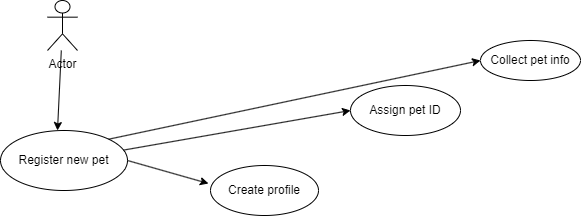

The diagram above was exported from draw.io. Its source (the exported page's mxGraphModel, read from the mxfile embedded in the PNG):
<mxGraphModel dx="1626" dy="784" grid="1" gridSize="10" guides="1" tooltips="1" connect="1" arrows="1" fold="1" page="1" pageScale="1" pageWidth="850" pageHeight="1100" math="0" shadow="0">
  <root>
    <mxCell id="0" />
    <mxCell id="1" parent="0" />
    <mxCell id="1x-WTIp9X42OiKSLsdy0-1" value="Actor" style="shape=umlActor;verticalLabelPosition=bottom;verticalAlign=top;html=1;" vertex="1" parent="1">
      <mxGeometry x="247" y="360" width="30" height="50" as="geometry" />
    </mxCell>
    <mxCell id="1x-WTIp9X42OiKSLsdy0-5" value="" style="endArrow=classic;html=1;rounded=0;" edge="1" parent="1" source="1x-WTIp9X42OiKSLsdy0-1">
      <mxGeometry width="50" height="50" relative="1" as="geometry">
        <mxPoint x="237" y="420" as="sourcePoint" />
        <mxPoint x="257" y="490" as="targetPoint" />
      </mxGeometry>
    </mxCell>
    <mxCell id="1x-WTIp9X42OiKSLsdy0-6" value="Register new pet" style="ellipse;whiteSpace=wrap;html=1;" vertex="1" parent="1">
      <mxGeometry x="200" y="490" width="127" height="60" as="geometry" />
    </mxCell>
    <mxCell id="1x-WTIp9X42OiKSLsdy0-7" value="Create profile" style="ellipse;whiteSpace=wrap;html=1;" vertex="1" parent="1">
      <mxGeometry x="410" y="525" width="108" height="50" as="geometry" />
    </mxCell>
    <mxCell id="1x-WTIp9X42OiKSLsdy0-8" value="Assign pet ID" style="ellipse;whiteSpace=wrap;html=1;" vertex="1" parent="1">
      <mxGeometry x="550" y="445" width="110" height="50" as="geometry" />
    </mxCell>
    <mxCell id="1x-WTIp9X42OiKSLsdy0-9" value="Collect pet info" style="ellipse;whiteSpace=wrap;html=1;" vertex="1" parent="1">
      <mxGeometry x="680" y="400" width="100" height="40" as="geometry" />
    </mxCell>
    <mxCell id="1x-WTIp9X42OiKSLsdy0-10" value="" style="endArrow=classic;html=1;rounded=0;exitX=1;exitY=0.5;exitDx=0;exitDy=0;entryX=-0.019;entryY=0.36;entryDx=0;entryDy=0;entryPerimeter=0;" edge="1" parent="1" source="1x-WTIp9X42OiKSLsdy0-6" target="1x-WTIp9X42OiKSLsdy0-7">
      <mxGeometry width="50" height="50" relative="1" as="geometry">
        <mxPoint x="271" y="420" as="sourcePoint" />
        <mxPoint x="267" y="500" as="targetPoint" />
      </mxGeometry>
    </mxCell>
    <mxCell id="1x-WTIp9X42OiKSLsdy0-11" value="" style="endArrow=classic;html=1;rounded=0;entryX=0;entryY=0.5;entryDx=0;entryDy=0;" edge="1" parent="1" source="1x-WTIp9X42OiKSLsdy0-6" target="1x-WTIp9X42OiKSLsdy0-8">
      <mxGeometry width="50" height="50" relative="1" as="geometry">
        <mxPoint x="281" y="430" as="sourcePoint" />
        <mxPoint x="277" y="510" as="targetPoint" />
      </mxGeometry>
    </mxCell>
    <mxCell id="1x-WTIp9X42OiKSLsdy0-12" value="" style="endArrow=classic;html=1;rounded=0;entryX=0;entryY=0.5;entryDx=0;entryDy=0;exitX=1;exitY=0;exitDx=0;exitDy=0;" edge="1" parent="1" source="1x-WTIp9X42OiKSLsdy0-6" target="1x-WTIp9X42OiKSLsdy0-9">
      <mxGeometry width="50" height="50" relative="1" as="geometry">
        <mxPoint x="291" y="440" as="sourcePoint" />
        <mxPoint x="287" y="520" as="targetPoint" />
      </mxGeometry>
    </mxCell>
  </root>
</mxGraphModel>